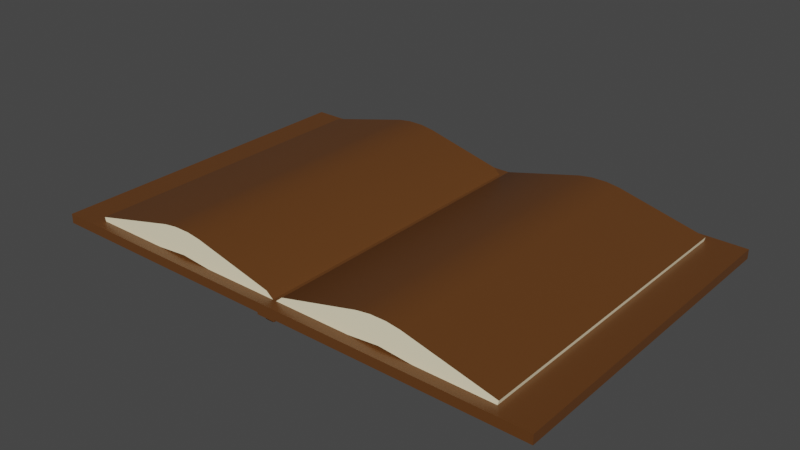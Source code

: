 # Source: book.blend  (saved by Blender 3.3.6; exported with 4.5.12 LTS)
import bpy
from mathutils import Matrix  # noqa: F401  (used for matrix-valued properties, if any)

bpy.ops.wm.read_factory_settings(use_empty=True)
scene = bpy.context.scene
scene.name = 'Scene'

# ---- collections
col_collection = bpy.data.collections.new('Collection'); scene.collection.children.link(col_collection)

# ---- materials (node trees are filled in below, after node groups)
mat_material = bpy.data.materials.new('Material')
mat_material.alpha_threshold = 0.0
mat_material.use_transparent_shadow = False
mat_material.line_color = (0.0, 0.0, 0.0, 1.0)
mat_material_001 = bpy.data.materials.new('Material.001')
mat_material_001.use_transparent_shadow = False

# ---- node groups
ng_auto_smooth = bpy.data.node_groups.new('Auto Smooth', 'GeometryNodeTree')
_s = ng_auto_smooth.interface.new_socket(name='Geometry', in_out='OUTPUT', socket_type='NodeSocketGeometry')
_s = ng_auto_smooth.interface.new_socket(name='Geometry', in_out='INPUT', socket_type='NodeSocketGeometry')
_s = ng_auto_smooth.interface.new_socket(name='Angle', in_out='INPUT', socket_type='NodeSocketFloat')
_s.subtype = 'ANGLE'
_s.min_value = 0.0
_s.max_value = 3.142
ng_auto_smooth.is_modifier = True
_N = ng_auto_smooth.nodes; _L = ng_auto_smooth.links
n0 = _N.new('NodeGroupOutput'); n0.name = 'Group Output'; n0.location = (480, -100)
n1 = _N.new('NodeGroupInput'); n1.name = 'Group Input'; n1.location = (-420, -300)
n2 = _N.new('NodeGroupInput'); n2.name = 'Group Input.001'; n2.location = (-60, -100)
n3 = _N.new('GeometryNodeSetShadeSmooth'); n3.name = 'Set Shade Smooth'; n3.location = (120, -100)
n3.domain = 'EDGE'
n4 = _N.new('GeometryNodeSetShadeSmooth'); n4.name = 'Set Shade Smooth.001'; n4.location = (300, -100)
n5 = _N.new('GeometryNodeInputMeshEdgeAngle'); n5.name = 'Edge Angle'; n5.location = (-420, -220)
n6 = _N.new('GeometryNodeInputEdgeSmooth'); n6.name = 'Is Edge Smooth'; n6.location = (-60, -160)
n7 = _N.new('GeometryNodeInputShadeSmooth'); n7.name = 'Is Face Smooth'; n7.location = (-240, -340)
n8 = _N.new('FunctionNodeBooleanMath'); n8.name = 'Boolean Math'; n8.location = (-60, -220)
n9 = _N.new('FunctionNodeCompare'); n9.name = 'Compare'; n9.location = (-240, -180)
n9.operation = 'LESS_EQUAL'
_L.new(n5.outputs[0], n9.inputs[0])
_L.new(n4.outputs[0], n0.inputs[0])
_L.new(n1.outputs[1], n9.inputs[1])
_L.new(n9.outputs[0], n8.inputs[0])
_L.new(n7.outputs[0], n8.inputs[1])
_L.new(n2.outputs[0], n3.inputs[0])
_L.new(n6.outputs[0], n3.inputs[1])
_L.new(n3.outputs[0], n4.inputs[0])
_L.new(n8.outputs[0], n3.inputs[2])
n0.is_active_output = True

# ---- material node trees
mat_material.use_nodes = True; mat_material.node_tree.nodes.clear()
_N = mat_material.node_tree.nodes; _L = mat_material.node_tree.links
n0 = _N.new('ShaderNodeOutputMaterial'); n0.name = 'Material Output'; n0.location = (300, 300)
n1 = _N.new('ShaderNodeBsdfPrincipled'); n1.name = 'Principled BSDF'; n1.location = (10, 300)
n1.distribution = 'GGX'
n1.subsurface_method = 'RANDOM_WALK_SKIN'
n1.inputs[0].default_value = (0.1191, 0.04397, 0.01007, 1.0)
n1.inputs[2].default_value = 0.4
n1.inputs[3].default_value = 1.45
n1.inputs[27].default_value = (0.0, 0.0, 0.0, 1.0)
n1.inputs[28].default_value = 1.0
_L.new(n1.outputs[0], n0.inputs[0])
n0.is_active_output = True
mat_material_001.use_nodes = True; mat_material_001.node_tree.nodes.clear()
_N = mat_material_001.node_tree.nodes; _L = mat_material_001.node_tree.links
n0 = _N.new('ShaderNodeBsdfPrincipled'); n0.name = 'Principled BSDF'; n0.location = (10, 300)
n0.distribution = 'GGX'
n0.subsurface_method = 'RANDOM_WALK_SKIN'
n0.inputs[0].default_value = (1.0, 0.8958, 0.6225, 1.0)
n0.inputs[3].default_value = 1.45
n0.inputs[27].default_value = (0.0, 0.0, 0.0, 1.0)
n0.inputs[28].default_value = 1.0
n1 = _N.new('ShaderNodeOutputMaterial'); n1.name = 'Material Output'; n1.location = (300, 300)
_L.new(n0.outputs[0], n1.inputs[0])
n1.is_active_output = True

# ---- world
world_world = bpy.data.worlds.new('World'); scene.world = world_world
world_world.use_nodes = True; world_world.node_tree.nodes.clear()
_N = world_world.node_tree.nodes; _L = world_world.node_tree.links
n0 = _N.new('ShaderNodeOutputWorld'); n0.name = 'World Output'; n0.location = (300, 300)
n1 = _N.new('ShaderNodeBackground'); n1.name = 'Background'; n1.location = (10, 300)
n1.inputs[0].default_value = (0.05088, 0.05088, 0.05088, 1.0)
_L.new(n1.outputs[0], n0.inputs[0])
n0.is_active_output = True
world_world.color = (0.05088, 0.05088, 0.05088)
world_world.use_sun_shadow = False
world_world.sun_shadow_jitter_overblur = 0.0

# ---- meshes
me_cube = bpy.data.meshes.new('Cube')
me_cube.from_pydata([(0.1885, 0.1239, 0.003485), (0.1885, 0.1239, -0.003485), (0.1885, -0.1239, 0.003485), (0.1885, -0.1239, -0.003485), (-0.1885, 0.1239, 0.003485), (-0.1885, 0.1239, -0.003485), (-0.1885, -0.1239, 0.003485), (-0.1885, -0.1239, -0.003485), (-0.006783, 0.1239, -0.003485), (-0.006783, -0.1239, 0.003485), (-0.006783, -0.1239, -0.003485), (-0.006783, 0.1239, 0.003485), (0.007262, -0.1239, -0.003485), (0.007262, 0.1239, 0.003485), (0.007262, 0.1239, -0.003485), (0.007262, -0.1239, 0.003485), (0.007262, 0.1239, -0.003485), (-0.006783, 0.1239, -0.003485), (-0.006783, -0.1239, -0.003485), (0.007262, -0.1239, -0.003485), (0.007262, 0.1239, -0.003485), (-0.006783, 0.1239, -0.003485), (-0.006783, -0.1239, -0.003485), (0.007262, -0.1239, -0.003485), (0.007262, 0.1239, -0.003485), (-0.006783, 0.1239, -0.003485), (-0.006783, -0.1239, -0.003485), (0.007262, -0.1239, -0.003485), (0.003248, 0.1212, -0.004913), (-0.002768, 0.1212, -0.004913), (-0.002768, -0.1212, -0.004913), (0.003248, -0.1212, -0.004913), (0.007262, 0.1239, -0.004913), (-0.006783, 0.1239, -0.004913), (-0.006783, -0.1239, -0.004913), (0.007262, -0.1239, -0.004913), (0.003248, 0.1212, -0.00783), (-0.002768, 0.1212, -0.00783), (-0.002768, -0.1212, -0.00783), (0.003248, -0.1212, -0.00783)], [], [(11, 4, 6, 9), (10, 9, 6, 7), (7, 6, 4, 5), (14, 1, 3, 12), (1, 0, 2, 3), (14, 13, 0, 1), (5, 4, 11, 8), (5, 8, 10, 7), (12, 15, 9, 10), (13, 11, 9, 15), (0, 13, 15, 2), (3, 2, 15, 12), (8, 11, 13, 14), (10, 8, 17, 18), (19, 18, 22, 23), (12, 10, 18, 19), (14, 12, 19, 16), (8, 14, 16, 17), (20, 23, 27, 24), (17, 16, 20, 21), (16, 19, 23, 20), (18, 17, 21, 22), (27, 26, 34, 35), (22, 21, 25, 26), (23, 22, 26, 27), (21, 20, 24, 25), (31, 30, 38, 39), (25, 24, 32, 33), (24, 27, 35, 32), (26, 25, 33, 34), (28, 29, 33, 32), (29, 30, 34, 33), (30, 31, 35, 34), (31, 28, 32, 35), (37, 36, 39, 38), (29, 28, 36, 37), (28, 31, 39, 36), (30, 29, 37, 38)])
me_cube.polygons.foreach_set('use_smooth', [True] * 38)
_uv = me_cube.uv_layers.new(name='UVMap')
_uv.uv.foreach_set('vector', [0.7545, 0.5, 0.875, 0.5, 0.875, 0.75, 0.7545, 0.75, 0.375, 0.8795, 0.625, 0.8795, 0.625, 1.0, 0.375, 1.0, 0.375, 0.0, 0.625, 0.0, 0.625, 0.25, 0.375, 0.25, 0.2548, 0.5, 0.375, 0.5, 0.375, 0.75, 0.2548, 0.75, 0.375, 0.5, 0.625, 0.5, 0.625, 0.75, 0.375, 0.75, 0.375, 0.3798, 0.625, 0.3798, 0.625, 0.5, 0.375, 0.5, 0.375, 0.25, 0.625, 0.25, 0.625, 0.3705, 0.375, 0.3705, 0.125, 0.5, 0.2455, 0.5, 0.2455, 0.75, 0.125, 0.75, 0.375, 0.8702, 0.625, 0.8702, 0.625, 0.8795, 0.375, 0.8795, 0.7452, 0.5, 0.7545, 0.5, 0.7545, 0.75, 0.7452, 0.75, 0.625, 0.5, 0.7452, 0.5, 0.7452, 0.75, 0.625, 0.75, 0.375, 0.75, 0.625, 0.75, 0.625, 0.8702, 0.375, 0.8702, 0.375, 0.3705, 0.625, 0.3705, 0.625, 0.3798, 0.375, 0.3798, 0.2455, 0.75, 0.2455, 0.5, 0.2455, 0.5, 0.2455, 0.75, 0.375, 0.8702, 0.375, 0.8795, 0.375, 0.8795, 0.375, 0.8702, 0.375, 0.8702, 0.375, 0.8795, 0.375, 0.8795, 0.375, 0.8702, 0.2548, 0.5, 0.2548, 0.75, 0.2548, 0.75, 0.2548, 0.5, 0.375, 0.3705, 0.375, 0.3798, 0.375, 0.3798, 0.375, 0.3705, 0.2548, 0.5, 0.2548, 0.75, 0.2548, 0.75, 0.2548, 0.5, 0.375, 0.3705, 0.375, 0.3798, 0.375, 0.3798, 0.375, 0.3705, 0.2548, 0.5, 0.2548, 0.75, 0.2548, 0.75, 0.2548, 0.5, 0.2455, 0.75, 0.2455, 0.5, 0.2455, 0.5, 0.2455, 0.75, 0.375, 0.8702, 0.375, 0.8795, 0.375, 0.8795, 0.375, 0.8702, 0.2455, 0.75, 0.2455, 0.5, 0.2455, 0.5, 0.2455, 0.75, 0.375, 0.8702, 0.375, 0.8795, 0.375, 0.8795, 0.375, 0.8702, 0.375, 0.3705, 0.375, 0.3798, 0.375, 0.3798, 0.375, 0.3705, 0.2522, 0.7473, 0.2482, 0.7473, 0.2482, 0.7473, 0.2522, 0.7473, 0.375, 0.3705, 0.375, 0.3798, 0.375, 0.3798, 0.375, 0.3705, 0.2548, 0.5, 0.2548, 0.75, 0.2548, 0.75, 0.2548, 0.5, 0.2455, 0.75, 0.2455, 0.5, 0.2455, 0.5, 0.2455, 0.75, 0.2522, 0.5027, 0.2482, 0.5027, 0.2455, 0.5, 0.2548, 0.5, 0.2482, 0.5027, 0.2482, 0.7473, 0.2455, 0.75, 0.2455, 0.5, 0.2482, 0.7473, 0.2522, 0.7473, 0.2548, 0.75, 0.2455, 0.75, 0.2522, 0.7473, 0.2522, 0.5027, 0.2548, 0.5, 0.2548, 0.75, 0.2482, 0.5027, 0.2522, 0.5027, 0.2522, 0.7473, 0.2482, 0.7473, 0.2482, 0.5027, 0.2522, 0.5027, 0.2522, 0.5027, 0.2482, 0.5027, 0.2522, 0.5027, 0.2522, 0.7473, 0.2522, 0.7473, 0.2522, 0.5027, 0.2482, 0.7473, 0.2482, 0.5027, 0.2482, 0.5027, 0.2482, 0.7473])
me_cube.materials.append(mat_material)
me_cube.use_remesh_preserve_volume = False
me_cube.use_remesh_preserve_attributes = False
me_cube.use_mirror_vertex_groups = False
me_cube.update()
me_plane = bpy.data.meshes.new('Plane')
me_plane.from_pydata([(-0.1619, -0.1159, 0.006491), (0.1619, -0.1159, 0.006491), (-0.1619, 0.1159, 0.006491), (0.1619, 0.1159, 0.006491), (0.0, -0.1159, 0.002337), (0.0, 0.1159, 0.002337), (-0.16, -0.1159, -0.001372), (0.16, -0.1159, -0.001372), (-0.16, 0.1159, -0.001372), (0.16, 0.1159, -0.001372), (0.0, -0.1159, -0.00188), (0.0, 0.1159, -0.00188), (0.08096, -0.1159, 0.005575), (0.08096, 0.1159, 0.005575), (-0.08096, 0.1159, 0.005575), (-0.08096, -0.1159, 0.005575), (0.0967, -0.1159, 0.0224), (0.0652, -0.1159, 0.02235), (0.08095, -0.1159, 0.01002), (0.08671, -0.1159, 0.0238), (0.07518, -0.1159, 0.02378), (0.0652, 0.1159, 0.02235), (0.0967, 0.1159, 0.0224), (0.08095, 0.1159, 0.01002), (0.07518, 0.1159, 0.02378), (0.08671, 0.1159, 0.0238), (-0.0967, 0.1159, 0.0224), (-0.0652, 0.1159, 0.02235), (-0.08095, 0.1159, 0.01002), (-0.08671, 0.1159, 0.0238), (-0.07518, 0.1159, 0.02378), (-0.0652, -0.1159, 0.02235), (-0.0967, -0.1159, 0.0224), (-0.08095, -0.1159, 0.01002), (-0.07518, -0.1159, 0.02378), (-0.08671, -0.1159, 0.0238), (0.0063, -0.1159, 0.007773), (0.0063, 0.1159, 0.007773), (-0.006502, 0.1159, 0.007823), (-0.006502, -0.1159, 0.007823)], [], [(18, 17, 36, 4, 10, 12), (4, 39, 31, 33, 15, 10), (5, 37, 21, 23, 13, 11), (28, 27, 38, 5, 11, 14), (12, 13, 9, 7), (15, 14, 11, 10), (10, 11, 13, 12), (6, 8, 14, 15), (0, 2, 8, 6), (16, 1, 3, 22), (3, 1, 7, 9), (0, 32, 26, 2), (33, 32, 0, 6, 15), (23, 22, 3, 9, 13), (36, 17, 21, 37), (2, 26, 28, 14, 8), (39, 4, 5, 38), (16, 19, 18), (19, 20, 18), (20, 17, 18), (21, 24, 23), (24, 25, 23), (25, 22, 23), (26, 29, 28), (29, 30, 28), (30, 27, 28), (31, 34, 33), (34, 35, 33), (35, 32, 33), (16, 22, 25, 19), (19, 25, 24, 20), (20, 24, 21, 17), (31, 27, 30, 34), (34, 30, 29, 35), (35, 29, 26, 32), (1, 16, 18, 12, 7), (4, 36, 37, 5), (31, 39, 38, 27)])
me_plane.polygons.foreach_set('use_smooth', [True] * 38)
me_plane.polygons.foreach_set('material_index', [0, 0, 0, 0, 0, 0, 0, 0, 0, 1, 0, 1, 0, 0, 1, 0, 1, 0, 0, 0, 0, 0, 0, 0, 0, 0, 0, 0, 0, 1, 1, 1, 1, 1, 1, 0, 1, 1])
_uv = me_plane.uv_layers.new(name='UVMap')
_uv.uv.foreach_set('vector', [0.4296, 0.06667, 0.4017, 0.08847, 0.2975, 0.06269, 0.2864, 0.05307, 0.2864, 0.04561, 0.4296, 0.0588, 0.2864, 0.05307, 0.2749, 0.06278, 0.171, 0.08847, 0.1432, 0.06667, 0.1432, 0.0588, 0.2864, 0.04561, 0.2864, 0.007459, 0.2752, 0.01708, 0.171, 0.04285, 0.1432, 0.02105, 0.1432, 0.01319, 0.2864, 0.0, 0.4296, 0.02105, 0.4017, 0.04285, 0.2979, 0.01716, 0.2864, 0.007459, 0.2864, 0.0, 0.4296, 0.01319, 0.6782, 8.613e-08, 0.6782, 0.3084, 0.5727, 0.3084, 0.5727, 0.0, 0.8945, 1.077e-07, 0.8945, 0.3084, 0.7864, 0.3084, 0.7864, 1.83e-07, 0.7864, 1.83e-07, 0.7864, 0.3084, 0.6782, 0.3084, 0.6782, 8.613e-08, 1.0, 1.077e-07, 1.0, 0.3084, 0.8945, 0.3084, 0.8945, 1.077e-07, 0.1626, 0.09123, 0.5727, 0.09123, 0.5727, 0.1055, 0.1626, 0.1055, 0.8001, 0.309, 1.0, 0.309, 1.0, 1.0, 0.8001, 1.0, 0.5727, 0.1201, 0.1626, 0.1201, 0.1626, 0.1057, 0.5727, 0.1057, -1.565e-07, 0.309, 0.1999, 0.309, 0.1999, 1.0, 1.234e-07, 1.0, 0.1432, 0.06667, 0.1153, 0.08856, 0.0, 0.06042, 0.003394, 0.04651, 0.1432, 0.0588, 0.1432, 0.02105, 0.1153, 0.04294, 0.0, 0.01481, 0.003394, 0.0008976, 0.1432, 0.01319, 0.5248, 0.309, 0.7056, 0.309, 0.7056, 1.0, 0.5248, 1.0, 0.5727, 0.01481, 0.4574, 0.04294, 0.4296, 0.02105, 0.4296, 0.01319, 0.5693, 0.0008977, 0.4746, 0.309, 0.5, 0.309, 0.5, 1.0, 0.4746, 1.0, 0.4574, 0.08856, 0.4398, 0.09104, 0.4296, 0.06667, 0.4398, 0.09104, 0.4194, 0.091, 0.4296, 0.06667, 0.4194, 0.091, 0.4017, 0.08847, 0.4296, 0.06667, 0.171, 0.04285, 0.1534, 0.04539, 0.1432, 0.02105, 0.1534, 0.04539, 0.133, 0.04542, 0.1432, 0.02105, 0.133, 0.04542, 0.1153, 0.04294, 0.1432, 0.02105, 0.4574, 0.04294, 0.4398, 0.04542, 0.4296, 0.02105, 0.4398, 0.04542, 0.4194, 0.04539, 0.4296, 0.02105, 0.4194, 0.04539, 0.4017, 0.04285, 0.4296, 0.02105, 0.171, 0.08847, 0.1534, 0.091, 0.1432, 0.06667, 0.1534, 0.091, 0.133, 0.09104, 0.1432, 0.06667, 0.133, 0.09104, 0.1153, 0.08856, 0.1432, 0.06667, 0.8001, 0.309, 0.8001, 1.0, 0.77, 1.0, 0.77, 0.309, 0.77, 0.309, 0.77, 1.0, 0.7356, 1.0, 0.7356, 0.309, 0.7356, 0.309, 0.7356, 1.0, 0.7056, 1.0, 0.7056, 0.309, 0.2944, 0.309, 0.2944, 1.0, 0.2644, 1.0, 0.2644, 0.309, 0.2644, 0.309, 0.2644, 1.0, 0.23, 1.0, 0.23, 0.309, 0.23, 0.309, 0.23, 1.0, 0.1999, 1.0, 0.1999, 0.309, 0.5727, 0.06042, 0.4574, 0.08856, 0.4296, 0.06667, 0.4296, 0.0588, 0.5693, 0.04651, 0.5, 0.309, 0.5248, 0.309, 0.5248, 1.0, 0.5, 1.0, 0.2944, 0.309, 0.4746, 0.309, 0.4746, 1.0, 0.2944, 1.0])
me_plane.materials.append(mat_material_001)
me_plane.materials.append(mat_material)
me_plane.use_remesh_fix_poles = True
me_plane.use_remesh_preserve_attributes = False
me_plane.update()

# ---- objects
ob_book_binding = bpy.data.objects.new('Book.Binding', me_cube)
ob_book_pages = bpy.data.objects.new('Book.Pages', me_plane)

# ---- transforms, parenting, visibility, modifiers, constraints
ob_book_binding.location = (0.0, 0.0, 0.0)
ob_book_binding.lock_rotations_4d = False
ob_book_binding.empty_display_type = 'ARROWS'
ob_book_binding.lineart.crease_threshold = 0.0
_m = ob_book_binding.modifiers.new('Auto Smooth', 'NODES')
_m.node_group = ng_auto_smooth
_gi = [s.identifier for s in ng_auto_smooth.interface.items_tree if s.item_type == 'SOCKET' and s.in_out == 'INPUT']
_m[_gi[1]] = 0.5236  # Angle
ob_book_pages.location = (0.0, 0.0, 0.0)
_m = ob_book_pages.modifiers.new('Auto Smooth', 'NODES')
_m.node_group = ng_auto_smooth
_gi = [s.identifier for s in ng_auto_smooth.interface.items_tree if s.item_type == 'SOCKET' and s.in_out == 'INPUT']
_m[_gi[1]] = 0.5236  # Angle

# ---- collection membership
col_collection.objects.link(ob_book_binding)
col_collection.objects.link(ob_book_pages)

# ---- scene / render settings (as saved in the file)
scene.frame_start = 1; scene.frame_end = 250; scene.frame_set(1)
scene.render.engine = 'BLENDER_EEVEE_NEXT'
scene.cycles.sampling_pattern = 'TABULATED_SOBOL'
scene.cycles.use_light_tree = False
scene.view_settings.view_transform = 'Filmic'
bpy.context.view_layer.update()

# ---- added for rendering (the .blend has no active camera and no usable light): camera, sun
cam_auto = bpy.data.cameras.new('AutoCamera')
cam_auto.lens = 50.0
cam_auto.sensor_width = 36.0
cam_auto.clip_end = 1000.0
ob_auto_camera = bpy.data.objects.new('AutoCamera', cam_auto)
scene.collection.objects.link(ob_auto_camera)
ob_auto_camera.location = (0.418377, -0.502052, 0.342685)
ob_auto_camera.rotation_euler = (1.09748, -7.21219e-08, 0.694738)
scene.camera = ob_auto_camera
light_auto_sun = bpy.data.lights.new('AutoSun', 'SUN')
light_auto_sun.energy = 3.0
light_auto_sun.angle = 0.0523599
ob_auto_sun = bpy.data.objects.new('AutoSun', light_auto_sun)
scene.collection.objects.link(ob_auto_sun)
ob_auto_sun.rotation_euler = (0.872665, 0.174533, 0.523599)
bpy.context.view_layer.update()
